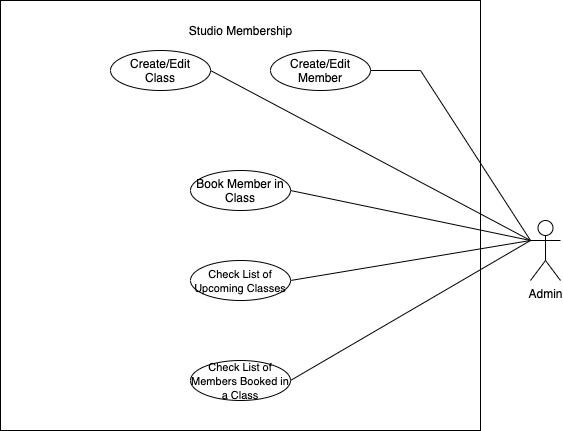

The diagram above was exported from draw.io. Its source (the exported page's mxGraphModel, read from the mxfile embedded in the PNG):
<mxGraphModel dx="1186" dy="672" grid="1" gridSize="10" guides="1" tooltips="1" connect="1" arrows="1" fold="1" page="1" pageScale="1" pageWidth="827" pageHeight="1169" math="0" shadow="0">
  <root>
    <mxCell id="0" />
    <mxCell id="1" parent="0" />
    <mxCell id="EN4CFJKTNfG4KVxVhg2h-3" value="" style="rounded=0;whiteSpace=wrap;html=1;" parent="1" vertex="1">
      <mxGeometry x="160" y="40" width="480" height="430" as="geometry" />
    </mxCell>
    <mxCell id="EN4CFJKTNfG4KVxVhg2h-23" style="edgeStyle=none;orthogonalLoop=1;jettySize=auto;html=1;entryX=1;entryY=0.5;entryDx=0;entryDy=0;rounded=0;startArrow=none;startFill=0;endArrow=none;endFill=0;exitX=0;exitY=0.3333333333333333;exitDx=0;exitDy=0;exitPerimeter=0;" parent="1" source="EN4CFJKTNfG4KVxVhg2h-7" target="EN4CFJKTNfG4KVxVhg2h-12" edge="1">
      <mxGeometry relative="1" as="geometry">
        <Array as="points">
          <mxPoint x="580" y="110" />
        </Array>
      </mxGeometry>
    </mxCell>
    <mxCell id="EN4CFJKTNfG4KVxVhg2h-24" style="edgeStyle=none;rounded=0;orthogonalLoop=1;jettySize=auto;html=1;entryX=1;entryY=0.5;entryDx=0;entryDy=0;startArrow=none;startFill=0;endArrow=none;endFill=0;strokeColor=#000000;exitX=0;exitY=0.3333333333333333;exitDx=0;exitDy=0;exitPerimeter=0;" parent="1" source="EN4CFJKTNfG4KVxVhg2h-7" target="EN4CFJKTNfG4KVxVhg2h-13" edge="1">
      <mxGeometry relative="1" as="geometry">
        <mxPoint x="690" y="200" as="sourcePoint" />
        <Array as="points" />
      </mxGeometry>
    </mxCell>
    <mxCell id="EN4CFJKTNfG4KVxVhg2h-36" style="edgeStyle=none;rounded=0;orthogonalLoop=1;jettySize=auto;html=1;startArrow=none;startFill=0;endArrow=none;endFill=0;strokeColor=#000000;exitX=0;exitY=0.3333333333333333;exitDx=0;exitDy=0;exitPerimeter=0;entryX=1;entryY=0.5;entryDx=0;entryDy=0;" parent="1" source="EN4CFJKTNfG4KVxVhg2h-7" target="EN4CFJKTNfG4KVxVhg2h-11" edge="1">
      <mxGeometry relative="1" as="geometry">
        <mxPoint x="360" y="280" as="targetPoint" />
      </mxGeometry>
    </mxCell>
    <mxCell id="xoP9GLCJDAZ9Hnj0BdBs-1" style="rounded=0;orthogonalLoop=1;jettySize=auto;html=1;entryX=1;entryY=0.5;entryDx=0;entryDy=0;endArrow=none;endFill=0;" parent="1" target="EN4CFJKTNfG4KVxVhg2h-14" edge="1">
      <mxGeometry relative="1" as="geometry">
        <mxPoint x="690" y="280" as="sourcePoint" />
      </mxGeometry>
    </mxCell>
    <mxCell id="xoP9GLCJDAZ9Hnj0BdBs-2" style="edgeStyle=none;rounded=0;orthogonalLoop=1;jettySize=auto;html=1;entryX=1;entryY=0.5;entryDx=0;entryDy=0;endArrow=none;endFill=0;" parent="1" target="EN4CFJKTNfG4KVxVhg2h-15" edge="1">
      <mxGeometry relative="1" as="geometry">
        <mxPoint x="690" y="280" as="sourcePoint" />
      </mxGeometry>
    </mxCell>
    <mxCell id="EN4CFJKTNfG4KVxVhg2h-7" value="Admin" style="shape=umlActor;html=1;verticalLabelPosition=bottom;verticalAlign=top;align=center;" parent="1" vertex="1">
      <mxGeometry x="690" y="260" width="30" height="60" as="geometry" />
    </mxCell>
    <mxCell id="EN4CFJKTNfG4KVxVhg2h-8" value="Studio Membership" style="text;html=1;resizable=0;autosize=1;align=center;verticalAlign=middle;points=[];fillColor=none;strokeColor=none;rounded=0;" parent="1" vertex="1">
      <mxGeometry x="340" y="60" width="120" height="20" as="geometry" />
    </mxCell>
    <mxCell id="EN4CFJKTNfG4KVxVhg2h-11" value="Book Member in Class" style="ellipse;whiteSpace=wrap;html=1;" parent="1" vertex="1">
      <mxGeometry x="350" y="210" width="100" height="40" as="geometry" />
    </mxCell>
    <mxCell id="EN4CFJKTNfG4KVxVhg2h-12" value="Create/Edit Member" style="ellipse;whiteSpace=wrap;html=1;" parent="1" vertex="1">
      <mxGeometry x="430" y="90" width="100" height="40" as="geometry" />
    </mxCell>
    <mxCell id="EN4CFJKTNfG4KVxVhg2h-13" value="Create/Edit&lt;br&gt;Class" style="ellipse;whiteSpace=wrap;html=1;" parent="1" vertex="1">
      <mxGeometry x="270" y="90" width="100" height="40" as="geometry" />
    </mxCell>
    <mxCell id="EN4CFJKTNfG4KVxVhg2h-14" value="&lt;font style=&quot;font-size: 11px&quot;&gt;Check List of Upcoming Classes&lt;/font&gt;" style="ellipse;whiteSpace=wrap;html=1;" parent="1" vertex="1">
      <mxGeometry x="350" y="300" width="100" height="40" as="geometry" />
    </mxCell>
    <mxCell id="EN4CFJKTNfG4KVxVhg2h-15" value="&lt;font style=&quot;font-size: 11px&quot;&gt;Check List of Members Booked in a Class&lt;/font&gt;" style="ellipse;whiteSpace=wrap;html=1;" parent="1" vertex="1">
      <mxGeometry x="350" y="400" width="100" height="40" as="geometry" />
    </mxCell>
  </root>
</mxGraphModel>